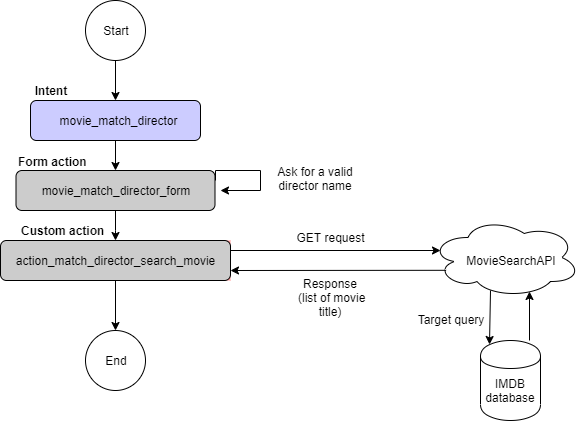

The diagram above was exported from draw.io. Its source (the exported page's mxGraphModel, read from the mxfile embedded in the PNG):
<mxGraphModel dx="1038" dy="570" grid="1" gridSize="10" guides="1" tooltips="1" connect="1" arrows="1" fold="1" page="1" pageScale="1" pageWidth="1169" pageHeight="827" math="0" shadow="0">
  <root>
    <mxCell id="0" />
    <mxCell id="1" parent="0" />
    <mxCell id="kYCcZ7sHGX0FnyRCXgSK-10" value="" style="ellipse;shape=cloud;whiteSpace=wrap;html=1;" parent="1" vertex="1">
      <mxGeometry x="500" y="267" width="150" height="80" as="geometry" />
    </mxCell>
    <mxCell id="KHAP1XxIiapcZmxvC-v_-30" style="edgeStyle=orthogonalEdgeStyle;rounded=0;orthogonalLoop=1;jettySize=auto;html=1;exitX=0.5;exitY=1;exitDx=0;exitDy=0;entryX=0.5;entryY=0;entryDx=0;entryDy=0;" parent="1" source="KHAP1XxIiapcZmxvC-v_-2" target="KHAP1XxIiapcZmxvC-v_-12" edge="1">
      <mxGeometry relative="1" as="geometry" />
    </mxCell>
    <mxCell id="KHAP1XxIiapcZmxvC-v_-2" value="" style="rounded=1;whiteSpace=wrap;html=1;fillColor=#CCCCFF;" parent="1" vertex="1">
      <mxGeometry x="100" y="150" width="170" height="40" as="geometry" />
    </mxCell>
    <mxCell id="KHAP1XxIiapcZmxvC-v_-8" value="movie_match_director" style="text;html=1;strokeColor=none;fillColor=none;align=center;verticalAlign=middle;whiteSpace=wrap;rounded=0;" parent="1" vertex="1">
      <mxGeometry x="168" y="160" width="40" height="20" as="geometry" />
    </mxCell>
    <mxCell id="KHAP1XxIiapcZmxvC-v_-32" style="edgeStyle=orthogonalEdgeStyle;rounded=0;orthogonalLoop=1;jettySize=auto;html=1;exitX=0.5;exitY=1;exitDx=0;exitDy=0;" parent="1" source="KHAP1XxIiapcZmxvC-v_-12" target="KHAP1XxIiapcZmxvC-v_-10" edge="1">
      <mxGeometry relative="1" as="geometry" />
    </mxCell>
    <mxCell id="kYCcZ7sHGX0FnyRCXgSK-2" style="edgeStyle=orthogonalEdgeStyle;rounded=0;orthogonalLoop=1;jettySize=auto;html=1;exitX=1;exitY=0.25;exitDx=0;exitDy=0;" parent="1" source="KHAP1XxIiapcZmxvC-v_-12" edge="1">
      <mxGeometry relative="1" as="geometry">
        <mxPoint x="290" y="240" as="targetPoint" />
        <Array as="points">
          <mxPoint x="285" y="220" />
          <mxPoint x="330" y="220" />
          <mxPoint x="330" y="240" />
        </Array>
      </mxGeometry>
    </mxCell>
    <mxCell id="KHAP1XxIiapcZmxvC-v_-12" value="" style="rounded=1;whiteSpace=wrap;html=1;fillColor=#CCCCCC;" parent="1" vertex="1">
      <mxGeometry x="85.5" y="220" width="199" height="40" as="geometry" />
    </mxCell>
    <mxCell id="KHAP1XxIiapcZmxvC-v_-9" value="movie_match_director_form" style="text;html=1;strokeColor=none;fillColor=none;align=center;verticalAlign=middle;whiteSpace=wrap;rounded=0;" parent="1" vertex="1">
      <mxGeometry x="165" y="230" width="40" height="20" as="geometry" />
    </mxCell>
    <mxCell id="KHAP1XxIiapcZmxvC-v_-19" value="" style="group;fillColor=#FF9999;" parent="1" vertex="1" connectable="0">
      <mxGeometry x="80" y="290" width="220" height="40" as="geometry" />
    </mxCell>
    <mxCell id="KHAP1XxIiapcZmxvC-v_-20" value="" style="group" parent="KHAP1XxIiapcZmxvC-v_-19" vertex="1" connectable="0">
      <mxGeometry width="220" height="40" as="geometry" />
    </mxCell>
    <mxCell id="KHAP1XxIiapcZmxvC-v_-15" value="" style="rounded=1;whiteSpace=wrap;html=1;fillColor=#CCCCCC;" parent="KHAP1XxIiapcZmxvC-v_-20" vertex="1">
      <mxGeometry x="-10" width="230" height="40" as="geometry" />
    </mxCell>
    <mxCell id="KHAP1XxIiapcZmxvC-v_-10" value="action_match_director_search_movie" style="text;html=1;strokeColor=none;fillColor=none;align=center;verticalAlign=middle;whiteSpace=wrap;rounded=0;" parent="KHAP1XxIiapcZmxvC-v_-20" vertex="1">
      <mxGeometry x="87.43093922651931" width="34.972375690607734" height="40" as="geometry" />
    </mxCell>
    <mxCell id="KHAP1XxIiapcZmxvC-v_-24" value="&lt;b&gt;Intent&lt;/b&gt;" style="text;html=1;strokeColor=none;fillColor=none;align=center;verticalAlign=middle;whiteSpace=wrap;rounded=0;" parent="1" vertex="1">
      <mxGeometry x="100" y="130" width="40" height="20" as="geometry" />
    </mxCell>
    <mxCell id="KHAP1XxIiapcZmxvC-v_-25" value="&lt;b&gt;Form action&lt;/b&gt;" style="text;html=1;" parent="1" vertex="1">
      <mxGeometry x="85.5" y="198" width="60" height="30" as="geometry" />
    </mxCell>
    <mxCell id="KHAP1XxIiapcZmxvC-v_-26" value="&lt;b&gt;Custom action&lt;/b&gt;" style="text;html=1;" parent="1" vertex="1">
      <mxGeometry x="89" y="267" width="60" height="30" as="geometry" />
    </mxCell>
    <mxCell id="KHAP1XxIiapcZmxvC-v_-28" value="" style="group" parent="1" vertex="1" connectable="0">
      <mxGeometry x="155" y="50" width="60" height="60" as="geometry" />
    </mxCell>
    <mxCell id="KHAP1XxIiapcZmxvC-v_-1" value="" style="ellipse;whiteSpace=wrap;html=1;" parent="KHAP1XxIiapcZmxvC-v_-28" vertex="1">
      <mxGeometry width="60" height="60" as="geometry" />
    </mxCell>
    <mxCell id="KHAP1XxIiapcZmxvC-v_-7" value="Start" style="text;html=1;strokeColor=none;fillColor=none;align=center;verticalAlign=middle;whiteSpace=wrap;rounded=0;" parent="KHAP1XxIiapcZmxvC-v_-28" vertex="1">
      <mxGeometry x="10" y="20" width="40" height="20" as="geometry" />
    </mxCell>
    <mxCell id="KHAP1XxIiapcZmxvC-v_-29" style="edgeStyle=orthogonalEdgeStyle;rounded=0;orthogonalLoop=1;jettySize=auto;html=1;exitX=0.5;exitY=1;exitDx=0;exitDy=0;entryX=0.5;entryY=0;entryDx=0;entryDy=0;" parent="1" source="KHAP1XxIiapcZmxvC-v_-1" target="KHAP1XxIiapcZmxvC-v_-2" edge="1">
      <mxGeometry relative="1" as="geometry" />
    </mxCell>
    <mxCell id="KHAP1XxIiapcZmxvC-v_-34" value="" style="group" parent="1" vertex="1" connectable="0">
      <mxGeometry x="155" y="380" width="60" height="60" as="geometry" />
    </mxCell>
    <mxCell id="KHAP1XxIiapcZmxvC-v_-6" value="" style="ellipse;whiteSpace=wrap;html=1;" parent="KHAP1XxIiapcZmxvC-v_-34" vertex="1">
      <mxGeometry width="60" height="60" as="geometry" />
    </mxCell>
    <mxCell id="KHAP1XxIiapcZmxvC-v_-11" value="End" style="text;html=1;strokeColor=none;fillColor=none;align=center;verticalAlign=middle;whiteSpace=wrap;rounded=0;" parent="KHAP1XxIiapcZmxvC-v_-34" vertex="1">
      <mxGeometry x="10" y="20" width="40" height="20" as="geometry" />
    </mxCell>
    <mxCell id="KHAP1XxIiapcZmxvC-v_-37" style="edgeStyle=orthogonalEdgeStyle;rounded=0;orthogonalLoop=1;jettySize=auto;html=1;exitX=0.5;exitY=1;exitDx=0;exitDy=0;entryX=0.5;entryY=0;entryDx=0;entryDy=0;" parent="1" source="KHAP1XxIiapcZmxvC-v_-10" target="KHAP1XxIiapcZmxvC-v_-6" edge="1">
      <mxGeometry relative="1" as="geometry" />
    </mxCell>
    <mxCell id="kYCcZ7sHGX0FnyRCXgSK-3" value="Ask for a valid director name" style="text;html=1;strokeColor=none;fillColor=none;align=center;verticalAlign=middle;whiteSpace=wrap;rounded=0;" parent="1" vertex="1">
      <mxGeometry x="340" y="218" width="90" height="20" as="geometry" />
    </mxCell>
    <mxCell id="kYCcZ7sHGX0FnyRCXgSK-5" value="MovieSearchAPI" style="text;html=1;strokeColor=none;fillColor=none;align=center;verticalAlign=middle;whiteSpace=wrap;rounded=0;" parent="1" vertex="1">
      <mxGeometry x="560" y="300" width="40" height="20" as="geometry" />
    </mxCell>
    <mxCell id="kYCcZ7sHGX0FnyRCXgSK-6" style="edgeStyle=orthogonalEdgeStyle;rounded=0;orthogonalLoop=1;jettySize=auto;html=1;exitX=1;exitY=0.25;exitDx=0;exitDy=0;" parent="1" source="KHAP1XxIiapcZmxvC-v_-15" edge="1">
      <mxGeometry relative="1" as="geometry">
        <mxPoint x="510" y="300" as="targetPoint" />
      </mxGeometry>
    </mxCell>
    <mxCell id="kYCcZ7sHGX0FnyRCXgSK-7" value="GET request" style="text;html=1;strokeColor=none;fillColor=none;align=center;verticalAlign=middle;whiteSpace=wrap;rounded=0;" parent="1" vertex="1">
      <mxGeometry x="360" y="277" width="80" height="20" as="geometry" />
    </mxCell>
    <mxCell id="kYCcZ7sHGX0FnyRCXgSK-8" value="" style="endArrow=classic;html=1;entryX=1;entryY=0.75;entryDx=0;entryDy=0;exitX=0.104;exitY=0.66;exitDx=0;exitDy=0;exitPerimeter=0;" parent="1" source="kYCcZ7sHGX0FnyRCXgSK-10" target="KHAP1XxIiapcZmxvC-v_-15" edge="1">
      <mxGeometry width="50" height="50" relative="1" as="geometry">
        <mxPoint x="500" y="320" as="sourcePoint" />
        <mxPoint x="450" y="320" as="targetPoint" />
      </mxGeometry>
    </mxCell>
    <mxCell id="kYCcZ7sHGX0FnyRCXgSK-9" value="Response&lt;br&gt;&amp;nbsp;(list of movie title)" style="text;html=1;strokeColor=none;fillColor=none;align=center;verticalAlign=middle;whiteSpace=wrap;rounded=0;" parent="1" vertex="1">
      <mxGeometry x="355" y="327" width="90" height="40" as="geometry" />
    </mxCell>
    <mxCell id="kYCcZ7sHGX0FnyRCXgSK-11" value="" style="shape=cylinder;whiteSpace=wrap;html=1;boundedLbl=1;backgroundOutline=1;" parent="1" vertex="1">
      <mxGeometry x="550" y="390" width="60" height="80" as="geometry" />
    </mxCell>
    <mxCell id="kYCcZ7sHGX0FnyRCXgSK-12" value="IMDB database" style="text;html=1;strokeColor=none;fillColor=none;align=center;verticalAlign=middle;whiteSpace=wrap;rounded=0;" parent="1" vertex="1">
      <mxGeometry x="560" y="430" width="40" height="20" as="geometry" />
    </mxCell>
    <mxCell id="kYCcZ7sHGX0FnyRCXgSK-13" value="" style="endArrow=classic;html=1;entryX=0.15;entryY=0.05;entryDx=0;entryDy=0;entryPerimeter=0;" parent="1" target="kYCcZ7sHGX0FnyRCXgSK-11" edge="1">
      <mxGeometry width="50" height="50" relative="1" as="geometry">
        <mxPoint x="560" y="340" as="sourcePoint" />
        <mxPoint x="610" y="290" as="targetPoint" />
      </mxGeometry>
    </mxCell>
    <mxCell id="kYCcZ7sHGX0FnyRCXgSK-16" value="" style="endArrow=classic;html=1;entryX=0.15;entryY=0.05;entryDx=0;entryDy=0;entryPerimeter=0;" parent="1" edge="1">
      <mxGeometry width="50" height="50" relative="1" as="geometry">
        <mxPoint x="599" y="390" as="sourcePoint" />
        <mxPoint x="599" y="341" as="targetPoint" />
      </mxGeometry>
    </mxCell>
    <mxCell id="kYCcZ7sHGX0FnyRCXgSK-17" value="Target query" style="text;html=1;strokeColor=none;fillColor=none;align=center;verticalAlign=middle;whiteSpace=wrap;rounded=0;" parent="1" vertex="1">
      <mxGeometry x="480" y="358.5" width="80" height="20" as="geometry" />
    </mxCell>
  </root>
</mxGraphModel>